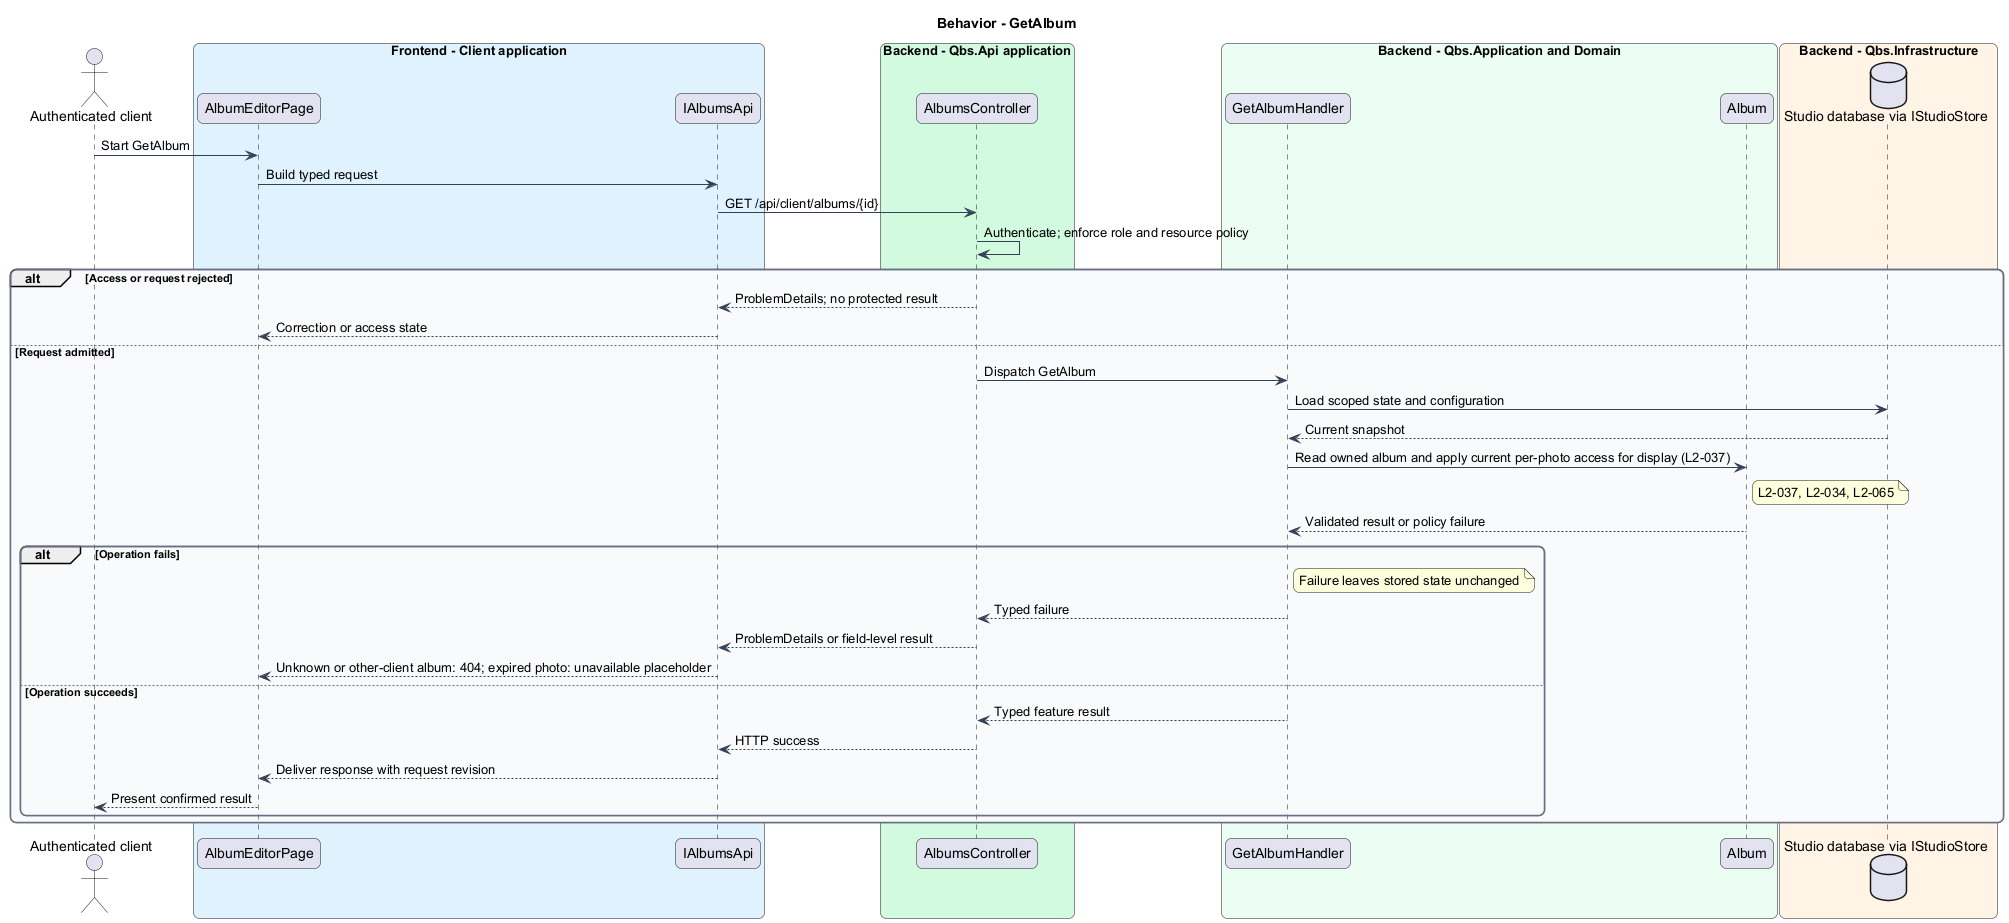

The diagram above was rendered by PlantUML. Its source (embedded in the PNG):
@startuml
skinparam backgroundColor #FFFFFF
skinparam shadowing false
skinparam roundcorner 12
skinparam defaultFontName Arial
skinparam ArrowColor #344054
skinparam rectangle {
  BorderColor #344054
  FontColor #101828
}
skinparam package {
  BorderColor #667085
  FontColor #101828
  BackgroundColor #F9FAFB
}
title Behavior - GetAlbum
actor "Authenticated client" as actor
box "Frontend - Client application" #E0F2FE
 participant "AlbumEditorPage" as page
 participant "IAlbumsApi" as client
end box
box "Backend - Qbs.Api application" #D1FADF
 participant "AlbumsController" as controller
end box
box "Backend - Qbs.Application and Domain" #ECFDF3
 participant "GetAlbumHandler" as handler
 participant "Album" as entity
end box
box "Backend - Qbs.Infrastructure" #FFF4E5
 database "Studio database via IStudioStore" as db
end box
actor -> page : Start GetAlbum
page -> client : Build typed request
client -> controller : GET /api/client/albums/{id}
controller -> controller : Authenticate; enforce role and resource policy
alt Access or request rejected
controller --> client : ProblemDetails; no protected result
client --> page : Correction or access state
else Request admitted
controller -> handler : Dispatch GetAlbum
handler -> db : Load scoped state and configuration
db --> handler : Current snapshot
handler -> entity : Read owned album and apply current per-photo access for display (L2-037)
note right of entity
L2-037, L2-034, L2-065
end note
entity --> handler : Validated result or policy failure
alt Operation fails
note right of handler : Failure leaves stored state unchanged
handler --> controller : Typed failure
controller --> client : ProblemDetails or field-level result
client --> page : Unknown or other-client album: 404; expired photo: unavailable placeholder
else Operation succeeds
handler --> controller : Typed feature result
controller --> client : HTTP success
client --> page : Deliver response with request revision
page --> actor : Present confirmed result
end
end
@enduml